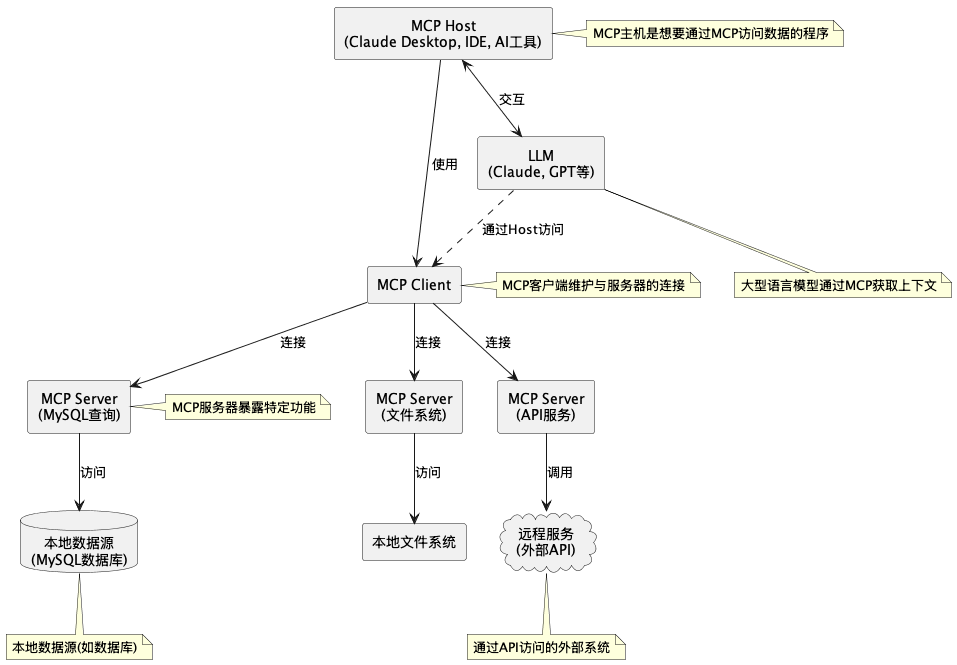

The diagram above was rendered by PlantUML. Its source (embedded in the PNG):
@startuml MCP Architecture

' 使用简单的样式
skinparam backgroundColor white
skinparam defaultTextAlignment center

' 定义组件
rectangle "MCP Host\n(Claude Desktop, IDE, AI工具)" as Host
rectangle "MCP Client" as Client
rectangle "MCP Server\n(MySQL查询)" as Server1
rectangle "MCP Server\n(文件系统)" as Server2
rectangle "MCP Server\n(API服务)" as Server3
database "本地数据源\n(MySQL数据库)" as LocalDB
rectangle "本地文件系统" as LocalFS
cloud "远程服务\n(外部API)" as RemoteAPI
rectangle "LLM\n(Claude, GPT等)" as LLM

' 定义关系
Host --> Client : 使用
Client --> Server1 : 连接
Client --> Server2 : 连接
Client --> Server3 : 连接
Server1 --> LocalDB : 访问
Server2 --> LocalFS : 访问
Server3 --> RemoteAPI : 调用
Host <--> LLM : 交互
LLM ..> Client : 通过Host访问

note right of Host: MCP主机是想要通过MCP访问数据的程序
note right of Client: MCP客户端维护与服务器的连接
note right of Server1: MCP服务器暴露特定功能
note bottom of LocalDB: 本地数据源(如数据库)
note bottom of RemoteAPI: 通过API访问的外部系统
note bottom of LLM: 大型语言模型通过MCP获取上下文

@enduml